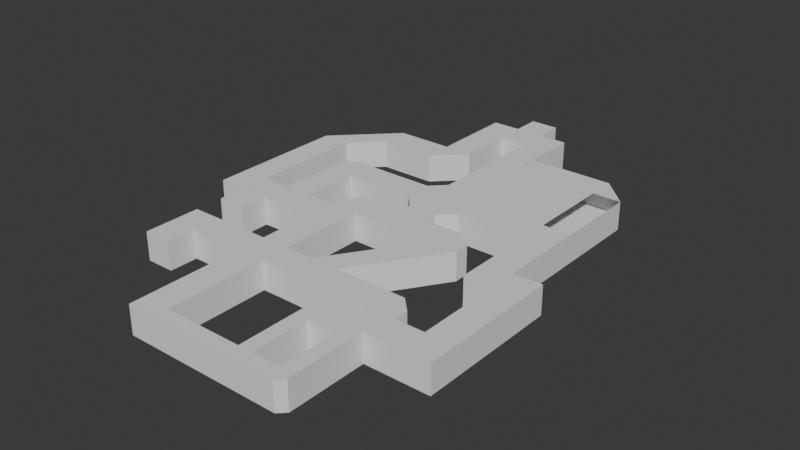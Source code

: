 # Source: LevelModel.blend  (saved by Blender 4.5.90; exported with 4.5.12 LTS)
import bpy
from mathutils import Matrix  # noqa: F401  (used for matrix-valued properties, if any)

bpy.ops.wm.read_factory_settings(use_empty=True)
scene = bpy.context.scene
scene.name = 'Scene'

# ---- collections
col_collection = bpy.data.collections.new('Collection'); scene.collection.children.link(col_collection)

# ---- world
world_world = bpy.data.worlds.new('World'); scene.world = world_world
world_world.use_nodes = True; world_world.node_tree.nodes.clear()
_N = world_world.node_tree.nodes; _L = world_world.node_tree.links
n0 = _N.new('ShaderNodeOutputWorld'); n0.name = 'World Output'; n0.location = (200, 100)
n1 = _N.new('ShaderNodeBackground'); n1.name = 'Background'; n1.location = (-200, 100)
n1.inputs[0].default_value = (0.05088, 0.05088, 0.05088, 1.0)
_L.new(n1.outputs[0], n0.inputs[0])
n0.is_active_output = True
world_world.color = (0.05088, 0.05088, 0.05088)
world_world.sun_shadow_jitter_overblur = 0.0

# ---- meshes
me_cube_001 = bpy.data.meshes.new('Cube.001')
me_cube_001.from_pydata([(-38.85, -20.25, -5.0), (-38.85, -20.25, 5.0), (-38.85, -10.25, -5.0), (-38.85, -10.25, 5.0), (-48.85, 24.75, -5.0), (-48.85, 24.75, 5.0), (-28.85, -10.25, -5.0), (-28.85, -10.25, 5.0), (-38.85, -15.25, -5.0), (-38.85, -15.25, 5.0), (-28.85, -15.25, -5.0), (-28.85, -15.25, 5.0), (-18.85, -10.25, -5.0), (-18.85, -15.25, -5.0), (-18.85, -15.25, 5.0), (-18.85, -10.25, 5.0), (-8.853, -30.25, 5.0), (-8.853, -30.25, -5.0), (-18.85, -30.25, -5.0), (-18.85, -30.25, 5.0), (-8.853, -0.2509, 5.0), (-8.853, -0.2509, -5.0), (-18.85, -0.2509, -5.0), (-18.85, -0.2509, 5.0), (-8.853, 4.749, 5.0), (-8.853, 4.749, -5.0), (-18.85, 4.749, -5.0), (-18.85, 4.749, 5.0), (-8.853, 9.749, 5.0), (-8.853, 9.749, -5.0), (26.15, 4.749, -5.0), (26.15, 9.749, -5.0), (1.147, 4.749, 5.0), (1.147, 4.749, -5.0), (1.147, 9.749, 5.0), (1.147, 9.749, -5.0), (11.15, 4.749, 5.0), (11.15, 4.749, -5.0), (11.15, 9.749, 5.0), (11.15, 9.749, -5.0), (21.15, 4.749, 5.0), (21.15, 4.749, -5.0), (21.15, 9.749, 5.0), (21.15, 9.749, -5.0), (1.147, 14.75, 5.0), (1.147, 14.75, -5.0), (11.15, 14.75, 5.0), (11.15, 14.75, -5.0), (-28.85, -0.2509, 5.0), (-28.85, -0.2509, -5.0), (51.15, 19.75, 5.0), (-28.85, 4.749, -5.0), (-38.85, -0.2509, 5.0), (-38.85, -0.2509, -5.0), (51.15, 14.75, 5.0), (-48.85, -0.2509, 5.0), (-48.85, -0.2509, -5.0), (-48.85, 4.749, 5.0), (-48.85, 4.749, -5.0), (-58.85, -0.2509, 5.0), (-58.85, -0.2509, -5.0), (-58.85, 4.749, 5.0), (-58.85, 4.749, -5.0), (-38.85, -5.251, 5.0), (-38.85, -5.251, -5.0), (-48.85, -5.251, 5.0), (-48.85, -5.251, -5.0), (-48.85, -10.25, 5.0), (-48.85, -10.25, -5.0), (-48.85, -15.25, -5.0), (41.15, 14.75, -5.0), (-48.85, -20.25, -5.0), (-48.85, -20.25, 5.0), (-48.85, -15.25, 5.0), (-58.85, 24.75, 5.0), (-58.85, 24.75, -5.0), (-28.85, 34.75, -5.0), (-28.85, 34.75, 5.0), (-38.85, 34.75, -5.0), (-38.85, 34.75, 5.0), (-48.85, 29.75, 5.0), (-48.85, 29.75, -5.0), (-38.85, 29.75, -5.0), (-38.85, 29.75, 5.0), (1.147, 19.75, -5.0), (-28.85, 14.75, 5.0), (-28.85, 14.75, -5.0), (-28.85, 19.75, 5.0), (-28.85, 19.75, -5.0), (-38.85, 14.75, 5.0), (-38.85, 14.75, -5.0), (-38.85, 19.75, 5.0), (-38.85, 19.75, -5.0), (-28.85, 4.749, 5.0), (41.15, 14.75, 5.0), (-38.85, 4.749, 5.0), (-38.85, 4.749, -5.0), (51.15, 19.75, -5.0), (51.15, 14.75, -5.0), (41.15, 4.749, 5.0), (51.15, 4.749, 5.0), (51.15, 4.749, -5.0), (41.15, 4.749, -5.0), (51.15, -0.2509, 5.0), (51.15, -0.2509, -5.0), (41.15, -0.2509, -5.0), (41.15, -0.2509, 5.0), (61.15, 4.749, 5.0), (61.15, 4.749, -5.0), (61.15, -0.2509, 5.0), (61.15, -0.2509, -5.0), (51.15, -15.25, 5.0), (51.15, -15.25, -5.0), (61.15, -15.25, 5.0), (61.15, -15.25, -5.0), (51.15, -20.25, 5.0), (51.15, -20.25, -5.0), (61.15, -20.25, 5.0), (61.15, -20.25, -5.0), (41.15, -15.25, 5.0), (41.15, -15.25, -5.0), (38.65, -20.25, 5.0), (38.65, -20.25, -5.0), (31.15, -15.25, 5.0), (31.15, -15.25, -5.0), (33.65, -20.25, 5.0), (33.65, -20.25, -5.0), (38.65, -22.75, 5.0), (38.65, -22.75, -5.0), (33.65, -22.75, 5.0), (33.65, -22.75, -5.0), (38.65, -34.0, -5.0), (38.65, -34.0, 5.0), (31.15, -10.25, 5.0), (31.15, -10.25, -5.0), (11.15, -15.25, 5.0), (11.15, -15.25, -5.0), (11.15, -10.25, 5.0), (1.147, -15.25, 5.0), (1.147, -15.25, -5.0), (-8.853, -15.25, 5.0), (-8.853, -15.25, -5.0), (-8.853, -10.25, 5.0), (-8.853, -10.25, -5.0), (31.15, 4.749, 5.0), (31.15, 4.749, -5.0), (36.15, -15.25, 5.0), (36.15, -15.25, -5.0), (1.147, -10.25, 5.0), (1.147, -10.25, -5.0), (11.15, -10.25, -5.0), (-18.85, 34.75, 5.0), (-28.85, 29.75, 5.0), (-28.85, 29.75, -5.0), (-18.85, 34.75, -5.0), (-8.853, 34.75, 5.0), (-18.85, 29.75, 5.0), (-18.85, 29.75, -5.0), (-8.853, 34.75, -5.0), (-18.85, 44.75, 5.0), (-18.85, 44.75, -5.0), (-8.853, 44.75, 5.0), (-8.853, 44.75, -5.0), (-18.85, 49.75, 5.0), (-18.85, 49.75, -5.0), (-8.853, 49.75, -5.0), (1.147, 44.75, 5.0), (1.147, 44.75, -5.0), (1.147, 49.75, 5.0), (1.147, 49.75, -5.0), (11.15, 44.75, 5.0), (11.15, 44.75, -5.0), (11.15, 49.75, 5.0), (11.15, 49.75, -5.0), (1.147, 39.75, 5.0), (1.147, 39.75, -5.0), (11.15, 39.75, 5.0), (1.147, 34.75, -5.0), (11.15, 34.75, -5.0), (1.147, 19.75, 5.0), (11.15, 19.75, 5.0), (11.15, 19.75, -5.0), (51.15, 34.75, 5.0), (51.15, 34.75, -5.0), (41.15, 39.75, 5.0), (41.15, 39.75, -5.0), (41.15, 34.75, 5.0), (41.15, 34.75, -5.0), (38.65, -27.75, 5.0), (38.65, -27.75, -5.0), (33.65, -27.75, 5.0), (33.65, -27.75, -5.0), (38.65, -32.75, 5.0), (38.65, -32.75, -5.0), (33.65, -32.75, 5.0), (33.65, -32.75, -5.0), (-8.853, 49.75, 5.0), (33.65, -35.25, 5.0), (33.65, -35.25, -5.0), (23.65, -35.25, 5.0), (23.65, -35.25, -5.0), (23.65, -32.75, -5.0), (18.65, -32.75, 5.0), (18.65, -35.25, 5.0), (18.65, -35.25, -5.0), (23.65, -32.75, 5.0), (18.65, -32.75, -5.0), (23.65, -27.75, 5.0), (23.65, -27.75, -5.0), (18.65, -27.75, 5.0), (18.65, -27.75, -5.0), (23.65, -22.75, 5.0), (23.65, -22.75, -5.0), (18.65, -22.75, 5.0), (18.65, -22.75, -5.0), (23.65, -20.25, 5.0), (23.65, -20.25, -5.0), (18.65, -20.25, 5.0), (18.65, -20.25, -5.0), (8.647, -32.75, 5.0), (8.647, -32.75, -5.0), (8.647, -35.25, 5.0), (8.647, -35.25, -5.0), (3.647, -32.75, -5.0), (-33.85, 14.75, -5.0), (-8.853, 14.75, -5.0), (-18.85, 14.75, -5.0), (-18.85, 19.75, -5.0), (-8.853, 19.75, -5.0), (-8.853, 14.75, 5.0), (-18.85, 14.75, 5.0), (-18.85, 19.75, 5.0), (-8.853, 19.75, 5.0), (-3.853, 19.75, -5.0), (-3.853, 19.75, 5.0), (-3.853, 14.75, -5.0), (-3.853, 14.75, 5.0), (1.147, 29.75, 5.0), (1.147, 24.75, 5.0), (1.147, 29.75, -5.0), (1.147, 24.75, -5.0), (11.15, 29.75, -5.0), (1.147, 22.25, 5.0), (1.147, 22.25, -5.0), (31.15, 14.75, -5.0), (21.15, 14.75, -5.0), (21.15, 19.75, 5.0), (21.15, 14.75, 5.0), (31.15, 14.75, 5.0), (16.15, 14.75, -5.0), (16.15, 14.75, 5.0), (11.15, 12.25, 5.0), (1.147, 12.25, 5.0), (1.147, 12.25, -5.0), (11.15, 12.25, -5.0), (-33.85, 19.75, -5.0), (-33.85, 14.75, 5.0), (-18.85, -35.25, -5.0), (-18.85, -35.25, 5.0), (3.647, -32.75, 5.0), (-33.85, 19.75, 5.0), (3.647, -35.25, 5.0), (3.647, -35.25, -5.0), (-6.353, -32.75, 5.0), (-6.353, -32.75, -5.0), (-6.353, -35.25, 5.0), (-6.353, -35.25, -5.0), (-8.853, -32.75, 5.0), (-8.853, -32.75, -5.0), (-8.853, -35.25, 5.0), (-8.853, -35.25, -5.0), (51.15, 17.25, -5.0), (51.15, 17.25, 5.0), (41.15, 17.25, 5.0), (1.147, 17.25, -5.0), (-28.85, 17.25, -5.0), (-28.85, 17.25, 5.0), (-38.85, 17.25, -5.0), (-38.85, 17.25, 5.0), (41.15, 17.25, -5.0), (-8.853, 17.25, 5.0), (-18.85, 17.25, 5.0), (-8.853, 17.25, -5.0), (-18.85, 17.25, -5.0), (-3.853, 17.25, -5.0), (-3.853, 17.25, 5.0), (21.15, 17.25, 5.0), (31.15, 17.25, 5.0), (21.15, 17.25, -5.0), (31.15, 17.25, -5.0), (16.15, 17.25, -5.0), (16.15, 17.25, 5.0), (11.15, 17.25, -5.0), (1.147, 17.25, 5.0), (11.15, 17.25, 5.0), (-33.85, 17.25, 5.0), (-33.85, 17.25, -5.0), (-13.85, -30.25, -5.0), (-13.85, -30.25, 5.0), (-13.85, -0.2509, -5.0), (-13.85, -0.2509, 5.0), (-13.85, 4.749, -5.0), (-13.85, 4.749, 5.0), (-13.85, 9.749, -5.0), (-13.85, 9.749, 5.0), (-13.85, -10.25, -5.0), (-13.85, -10.25, 5.0), (-13.85, -15.25, -5.0), (-13.85, -15.25, 5.0), (-13.85, -35.25, -5.0), (-13.85, -35.25, 5.0), (-8.853, 7.249, 5.0), (-18.85, 7.249, 5.0), (-8.853, 7.249, -5.0), (-18.85, 7.249, -5.0), (1.147, 7.249, 5.0), (1.147, 7.249, -5.0), (11.15, 7.249, 5.0), (11.15, 7.249, -5.0), (21.15, 7.249, 5.0), (21.15, 7.249, -5.0), (31.15, 7.249, 5.0), (31.15, 7.249, -5.0), (-13.85, 7.249, -5.0), (-13.85, 7.249, 5.0), (26.15, 9.749, 5.0), (26.15, 4.749, 5.0), (26.15, 7.249, 5.0), (26.15, 7.249, -5.0), (36.15, -20.25, 5.0), (36.15, -20.25, -5.0), (36.15, -22.75, 5.0), (36.15, -22.75, -5.0), (36.15, -10.25, -5.0), (36.15, -10.25, 5.0), (36.15, -27.75, 5.0), (36.15, -27.75, -5.0), (36.15, -32.75, 5.0), (36.15, -32.75, -5.0), (36.15, -35.25, 5.0), (36.15, -35.25, -5.0), (41.15, -12.75, -5.0), (41.15, -12.75, 5.0), (31.15, -12.75, -5.0), (31.15, -12.75, 5.0), (11.15, -12.75, 5.0), (11.15, -12.75, -5.0), (1.147, -12.75, -5.0), (1.147, -12.75, 5.0), (36.15, -12.75, 5.0), (36.15, -12.75, -5.0), (33.65, -34.0, -5.0), (33.65, -34.0, 5.0), (18.65, -34.0, 5.0), (8.647, -34.0, -5.0), (8.647, -34.0, 5.0), (23.65, -34.0, -5.0), (23.65, -34.0, 5.0), (18.65, -34.0, -5.0), (3.647, -34.0, 5.0), (-6.353, -34.0, -5.0), (-6.353, -34.0, 5.0), (-8.853, -34.0, -5.0), (-8.853, -34.0, 5.0), (3.647, -34.0, -5.0), (36.15, -34.0, 5.0), (36.15, -34.0, -5.0), (-8.853, 54.75, 5.0), (1.147, 54.75, 5.0), (1.147, 54.75, -5.0), (-8.853, 54.75, -5.0), (-38.85, -0.5009, -5.0), (-48.85, -0.5009, -5.0), (-48.85, -0.5009, 5.0), (-38.85, -0.5009, 5.0), (-41.58, -0.2509, 5.0), (-41.58, -0.2509, -5.0), (-41.58, -0.5009, 5.0), (-41.58, -0.5009, -5.0), (-45.46, -0.2509, 5.0), (-45.46, -0.2509, -5.0), (-45.46, -0.5009, -5.0), (-45.46, -0.5009, 5.0), (-45.46, -0.2509, 1.667), (-41.58, -0.2509, 1.667), (-45.46, -0.5009, 1.667), (-41.58, -0.5009, 1.667), (41.15, 19.75, 5.0), (11.15, 22.25, 5.0), (21.15, 19.75, -5.0), (31.15, 19.75, 5.0), (31.15, 19.75, -5.0), (11.15, 29.75, 5.0), (11.15, 24.75, -5.0), (11.15, 22.25, -5.0), (41.15, 19.75, -5.0), (11.15, 24.75, 5.0), (16.15, 19.75, -5.0), (16.15, 19.75, 5.0), (11.15, 34.75, 5.0), (41.15, 20.0, 5.0), (31.15, 20.0, 5.0), (16.15, 20.0, 5.0), (16.15, 20.0, -5.0), (31.15, 20.0, -5.0), (21.15, 20.0, -5.0), (21.15, 20.0, 5.0), (11.65, 29.75, -5.0), (11.65, 24.75, -5.0), (11.65, 22.25, -5.0), (11.65, 22.25, 5.0), (11.65, 24.75, 5.0), (11.65, 29.75, 5.0), (11.65, 34.75, 5.0), (11.65, 39.75, -5.0), (11.65, 34.75, -5.0), (51.15, 20.0, 5.0), (51.15, 20.0, -5.0), (41.15, 20.0, -5.0), (11.65, 39.75, 5.0), (11.15, 39.75, -5.0), (11.15, 38.08, -5.0), (11.65, 38.08, -5.0), (11.65, 38.08, 5.0), (11.15, 36.42, 5.0), (11.15, 36.42, -5.0), (11.65, 36.42, 5.0), (11.65, 36.42, -5.0), (47.81, 19.75, 5.0), (47.81, 19.75, -5.0), (47.81, 20.0, -5.0), (47.81, 20.0, 5.0), (44.48, 19.75, 5.0), (44.48, 19.75, -5.0), (44.48, 20.0, 5.0), (44.48, 20.0, -5.0), (1.147, 34.75, 5.0), (11.15, 38.08, 5.0), (11.15, 38.08, 1.667), (11.15, 36.42, 1.667), (11.65, 36.42, 1.667), (11.65, 38.08, 1.667), (47.81, 20.0, 1.667), (44.48, 20.0, 1.667), (47.81, 19.75, 1.667), (44.48, 19.75, 1.667), (21.15, -10.25, 5.0), (21.15, -15.25, 5.0), (21.15, -15.25, -5.0), (21.15, -10.25, -5.0), (21.15, -12.75, -5.0), (21.15, -12.75, 5.0)], [(267, 268)], [(3, 2, 68, 67), (2, 3, 7, 6), (58, 62, 75, 4), (9, 8, 10, 11), (8, 9, 1, 0), (7, 3, 9, 11), (2, 6, 10, 8), (307, 305, 143, 141), (0, 1, 72, 71), (307, 141, 17, 297), (306, 142, 20, 300), (306, 308, 140, 142), (7, 11, 14, 15), (6, 7, 15, 12), (11, 10, 13, 14), (10, 6, 12, 13), (298, 19, 258, 310), (141, 140, 16, 17), (14, 13, 18, 19), (308, 14, 19, 298), (22, 23, 48, 49), (305, 12, 22, 299), (12, 15, 23, 22), (142, 143, 21, 20), (324, 311, 28, 304), (299, 22, 26, 301), (300, 20, 24, 302), (20, 21, 25, 24), (303, 304, 28, 29), (29, 28, 34, 35), (303, 323, 314), (304, 312, 324), (316, 35, 39, 318), (24, 25, 33, 32), (313, 29, 35, 316), (311, 24, 32, 315), (317, 36, 40, 319), (252, 251, 46, 44), (315, 32, 36, 317), (32, 33, 37, 36), (325, 321, 322, 31), (36, 37, 41, 40), (318, 39, 43, 320), (39, 38, 42, 43), (292, 274, 84, 181), (253, 252, 44, 45), (254, 253, 45, 47), (251, 254, 47, 46), (48, 93, 95, 52), (23, 27, 93, 48), (26, 22, 49, 51), (27, 26, 51, 93), (56, 58, 96, 53), (49, 48, 52, 53), (51, 49, 53, 96), (57, 58, 4, 5), (95, 96, 58, 57), (52, 95, 57, 55), (56, 372, 381, 380), (60, 59, 61, 62), (55, 57, 61, 59), (56, 55, 59, 60), (58, 56, 60, 62), (64, 63, 65, 66), (373, 372, 66, 65), (382, 379, 383, 385), (371, 374, 63, 64), (69, 73, 67, 68), (2, 8, 69, 68), (9, 3, 67, 73), (71, 72, 73, 69), (289, 391, 395, 279), (1, 9, 73, 72), (8, 0, 71, 69), (61, 57, 5, 74), (62, 61, 74, 75), (81, 80, 79, 78), (82, 81, 78, 76), (80, 83, 77, 79), (76, 78, 79, 77), (75, 74, 80, 81), (74, 5, 83, 80), (5, 4, 82, 83), (82, 76, 154, 153), (4, 75, 81, 82), (283, 226, 86, 275), (293, 294, 180, 179), (287, 248, 94, 273), (226, 230, 85, 86), (231, 227, 88, 87), (281, 231, 87, 276), (296, 224, 90, 277), (89, 90, 96, 95), (279, 395, 97, 271), (90, 224, 86, 51, 96), (85, 256, 89, 95, 93), (86, 85, 93, 51), (248, 244, 70, 94), (272, 271, 97, 50), (273, 94, 54, 272), (54, 94, 99, 100), (99, 102, 105, 106), (98, 54, 100, 101), (70, 98, 101, 102), (94, 70, 102, 99), (106, 105, 104, 103), (100, 103, 109, 107), (100, 99, 106, 103), (102, 101, 104, 105), (108, 107, 109, 110), (101, 100, 107, 108), (104, 110, 114, 112), (104, 101, 108, 110), (112, 114, 118, 116), (103, 104, 112, 111), (110, 109, 113, 114), (109, 103, 111, 113), (115, 116, 118, 117), (114, 113, 117, 118), (113, 111, 115, 117), (116, 115, 121, 122), (333, 341, 350), (115, 111, 119, 121), (112, 116, 122, 120), (111, 112, 120, 119), (123, 124, 126, 125), (329, 146, 123, 125), (125, 126, 130, 129), (147, 330, 126, 124), (331, 129, 190, 335), (329, 125, 129, 331), (122, 121, 127, 128), (330, 122, 128, 332), (334, 333, 134, 133), (350, 343, 134, 333), (451, 446, 137, 345), (334, 349, 342), (345, 137, 148, 348), (446, 449, 150, 137), (448, 447, 135, 136), (450, 448, 136, 346), (149, 347, 139, 141, 143), (346, 136, 139, 347), (136, 135, 138, 139), (139, 138, 140, 141), (138, 348, 148, 142, 140), (148, 149, 143, 142), (322, 328, 31), (339, 132, 365), (327, 326, 144, 321), (145, 144, 137, 150), (40, 41, 149, 148), (144, 326, 40, 148, 137), (41, 30, 145, 150, 149), (152, 153, 157, 156), (76, 77, 151, 154), (83, 82, 153, 152), (77, 83, 152, 151), (156, 157, 158, 155), (153, 154, 158, 157), (158, 154, 160, 162), (151, 152, 156, 155), (160, 159, 163, 164), (155, 158, 162, 161), (151, 155, 161, 159), (154, 151, 159, 160), (164, 163, 196, 165), (159, 161, 196, 163), (162, 160, 164, 165), (168, 166, 170, 172), (196, 161, 166, 168), (161, 162, 167, 166), (162, 165, 169, 167), (170, 171, 173, 172), (166, 167, 175, 174), (167, 169, 173, 171), (169, 168, 172, 173), (437, 423, 441, 438), (167, 171, 420, 175), (170, 166, 174, 176), (171, 170, 176, 420), (388, 242, 179, 180), (174, 175, 177, 436), (175, 420, 178, 177), (415, 414, 185, 187), (242, 243, 84, 179), (243, 394, 181, 84), (394, 388, 180, 181), (395, 387, 390, 391), (187, 418, 417, 183), (419, 414, 422, 423), (397, 394, 181), (398, 180, 388), (50, 97, 429, 428), (178, 420, 414, 415), (414, 419, 184, 185), (182, 183, 185, 184), (182, 184, 186), (187, 185, 183), (335, 190, 194, 337), (128, 127, 188, 189), (332, 128, 189, 336), (129, 130, 191, 190), (340, 366, 131), (189, 188, 192, 193), (336, 189, 193, 338), (190, 191, 195, 194), (340, 339, 197, 198), (132, 339, 340, 131), (352, 194, 205, 357), (365, 352, 197, 339), (198, 197, 199, 200), (351, 198, 200, 356), (194, 195, 201, 205), (357, 205, 202, 353), (358, 204, 222, 354), (200, 199, 203, 204), (356, 200, 204, 358), (202, 206, 220, 219), (353, 202, 219, 355), (204, 203, 221, 222), (205, 201, 208, 207), (207, 208, 212, 211), (202, 205, 207, 209), (206, 202, 209, 210), (201, 206, 210, 208), (212, 214, 218, 216), (208, 210, 214, 212), (210, 209, 213, 214), (209, 207, 211, 213), (215, 216, 218, 217), (214, 213, 217, 218), (213, 211, 215, 217), (215, 211, 129, 125), (216, 215, 125, 126), (212, 216, 126, 130), (211, 212, 130, 129), (355, 219, 259, 359), (222, 221, 261, 262), (354, 222, 262, 364), (219, 220, 223, 259), (285, 234, 232, 280), (280, 232, 231, 281), (234, 233, 228, 232), (232, 228, 227, 231), (235, 236, 229, 225), (225, 229, 230, 226), (284, 235, 225, 282), (282, 225, 226, 283), (274, 45, 235, 284), (45, 44, 236, 235), (179, 84, 233, 234), (293, 179, 234, 285), (177, 178, 241, 239), (239, 241, 393, 240), (436, 177, 239, 237), (237, 239, 240, 238), (399, 436, 237, 392), (392, 237, 238, 396), (240, 393, 394, 243), (238, 240, 243, 242), (396, 238, 242, 388), (250, 249, 245, 247), (247, 245, 244, 248), (291, 250, 247, 286), (286, 247, 248, 287), (290, 397, 389, 288), (288, 389, 391, 289), (292, 181, 397, 290), (294, 46, 250, 291), (46, 47, 249, 250), (181, 180, 398, 397), (38, 39, 254, 251), (39, 35, 253, 254), (35, 34, 252, 253), (34, 38, 251, 252), (236, 235, 253, 252), (252, 44, 236), (45, 253, 235), (234, 233, 243, 242), (243, 233, 84), (234, 242, 179), (250, 249, 254, 251), (250, 251, 46), (254, 249, 47), (310, 309, 270, 269), (17, 16, 269, 270), (19, 18, 257, 258), (297, 17, 270, 309), (364, 262, 266, 360), (276, 87, 260, 295), (87, 88, 255, 260), (275, 86, 224, 296), (123, 344, 451, 447), (259, 223, 264, 263), (359, 259, 263, 361), (262, 261, 265, 266), (361, 263, 267, 363), (266, 265, 269, 270), (360, 266, 270, 362), (88, 275, 296, 255), (85, 276, 295, 256), (180, 294, 291, 398), (47, 292, 290, 249), (245, 288, 289, 244), (249, 290, 288, 245), (246, 286, 287, 390), (398, 291, 286, 246), (44, 293, 285, 236), (84, 274, 284, 233), (228, 282, 283, 227), (233, 284, 282, 228), (229, 280, 281, 230), (236, 285, 280, 229), (50, 416, 417, 97), (54, 98, 271, 272), (70, 279, 271, 98), (90, 89, 278, 277), (230, 281, 276, 85), (256, 295, 278, 89), (390, 287, 273, 387), (44, 46, 294, 293), (227, 283, 275, 88), (244, 289, 279, 70), (47, 45, 274, 292), (255, 277, 278, 260), (295, 260, 278), (255, 296, 277), (18, 297, 309, 257), (258, 257, 309, 310), (313, 323, 303, 29), (41, 320, 328, 30), (23, 300, 302, 27), (21, 299, 301, 25), (314, 312, 304, 303), (143, 305, 299, 21), (140, 308, 298, 16), (16, 298, 310, 269), (15, 14, 308, 306), (15, 306, 300, 23), (13, 307, 297, 18), (13, 12, 305, 307), (27, 302, 324, 312), (25, 301, 323, 313), (321, 325, 327), (144, 145, 322, 321), (37, 318, 320, 41), (30, 328, 322, 145), (34, 315, 317, 38), (38, 317, 319, 42), (28, 311, 315, 34), (25, 313, 316, 33), (33, 316, 318, 37), (301, 26, 314, 323), (26, 27, 312, 314), (302, 24, 311, 324), (42, 319, 327, 325), (319, 40, 326, 327), (43, 42, 325, 31), (320, 43, 31, 328), (351, 366, 340, 198), (169, 165, 370, 369), (191, 336, 338, 195), (130, 332, 336, 191), (188, 335, 337, 192), (344, 349, 334, 133), (342, 341, 333, 334), (195, 338, 366, 351), (126, 330, 332, 130), (121, 329, 331, 127), (127, 331, 335, 188), (120, 122, 330, 147), (121, 119, 146, 329), (120, 147, 350, 341), (123, 146, 349, 344), (150, 346, 347, 149), (449, 450, 346, 150), (135, 345, 348, 138), (146, 119, 342, 349), (447, 451, 345, 135), (147, 124, 343, 350), (119, 120, 341, 342), (264, 360, 362, 268), (265, 361, 363, 269), (261, 359, 361, 265), (223, 364, 360, 264), (220, 354, 364, 223), (221, 355, 359, 261), (203, 353, 355, 221), (201, 356, 358, 206), (206, 358, 354, 220), (199, 357, 353, 203), (195, 351, 356, 201), (337, 194, 352, 365), (197, 352, 357, 199), (338, 193, 131, 366), (193, 192, 132, 131), (192, 337, 365, 132), (370, 367, 368, 369), (165, 196, 367, 370), (168, 169, 369, 368), (196, 168, 368, 367), (52, 374, 377, 375), (373, 65, 63, 374, 377, 382), (371, 53, 376, 378), (371, 64, 66, 372, 381, 378), (376, 375, 377, 378), (374, 371, 378, 377), (378, 376, 380, 381), (53, 52, 375, 376), (379, 380, 381, 382), (372, 373, 382, 381), (55, 56, 380, 379), (373, 55, 379, 382), (377, 382, 385, 386), (375, 377, 386, 384), (384, 386, 385, 383), (397, 398, 402, 403), (241, 178, 415, 407), (394, 393, 408, 409), (388, 394, 409, 410), (389, 397, 403, 405), (246, 390, 401, 406), (388, 394, 397, 398), (404, 401, 400, 418), (403, 402, 406, 405), (405, 406, 401, 404), (431, 434, 443, 442), (391, 389, 405, 404), (387, 395, 433, 432), (395, 391, 404, 418), (398, 246, 406, 402), (415, 413, 412, 407), (407, 412, 411, 408), (408, 411, 410, 409), (392, 396, 411, 412), (413, 415, 427, 426), (393, 241, 407, 408), (186, 413, 426, 423, 419, 184), (396, 388, 410, 411), (403, 402, 410, 409), (410, 388, 398, 402), (97, 395, 418, 417), (392, 412, 413, 399), (176, 174, 436, 399, 424, 437), (182, 416, 417, 183), (186, 400, 401, 406, 402, 410, 411, 412, 413), (387, 400, 401, 390), (272, 50, 428, 432, 387, 273), (421, 437, 423, 422), (414, 420, 421, 422), (176, 419, 423, 437), (420, 176, 437, 421), (425, 424, 426, 427), (399, 413, 426, 424), (415, 178, 425, 427), (178, 399, 424, 425), (428, 429, 430, 431), (417, 416, 431, 430), (97, 417, 430, 429), (400, 387, 432, 434), (432, 433, 435, 434), (418, 400, 434, 435), (395, 418, 435, 433), (50, 416, 431, 428), (396, 393, 394, 388), (393, 396, 392, 241), (399, 178, 241, 392), (187, 418, 404, 405, 403, 409, 408, 407, 415), (439, 438, 441, 440), (424, 437, 438, 439), (426, 424, 439, 440), (423, 426, 440, 441), (442, 443, 445, 444), (432, 428, 444, 445), (434, 432, 445, 443), (428, 431, 442, 444), (379, 375, 384, 383), (55, 373, 372, 56), (374, 52, 53, 371), (246, 389, 391, 390), (246, 398, 397, 389), (134, 343, 450, 449), (343, 124, 448, 450), (124, 123, 447, 448), (133, 134, 449, 446), (344, 133, 446, 451)])
_uv = me_cube_001.uv_layers.new(name='UVMap')
_uv.uv.foreach_set('vector', [0.625, 0.25, 0.375, 0.25, 0.375, 0.25, 0.625, 0.25, 0.375, 0.25, 0.625, 0.25, 0.625, 0.5, 0.375, 0.5, 0.375, 0.5, 0.375, 0.5, 0.375, 0.5, 0.375, 0.5, 0.0, 0.0, 0.0, 0.0, 0.0, 0.0, 0.0, 0.0, 0.0, 0.0, 0.0, 0.0, 0.0, 0.0, 0.0, 0.0, 0.625, 0.5, 0.875, 0.5, 0.875, 0.625, 0.625, 0.625, 0.125, 0.5, 0.375, 0.5, 0.375, 0.625, 0.125, 0.625, 0.375, 0.625, 0.375, 0.5, 0.375, 0.5, 0.375, 0.625, 0.375, 1.0, 0.625, 1.0, 0.625, 1.0, 0.375, 1.0, 0.375, 0.625, 0.375, 0.625, 0.375, 0.625, 0.375, 0.625, 0.625, 0.5, 0.625, 0.5, 0.625, 0.5, 0.625, 0.5, 0.625, 0.5, 0.625, 0.625, 0.625, 0.625, 0.625, 0.5, 0.625, 0.5, 0.625, 0.625, 0.625, 0.625, 0.625, 0.5, 0.375, 0.5, 0.625, 0.5, 0.625, 0.5, 0.375, 0.5, 0.625, 0.625, 0.375, 0.625, 0.375, 0.625, 0.625, 0.625, 0.375, 0.625, 0.375, 0.5, 0.375, 0.5, 0.375, 0.625, 0.625, 0.625, 0.625, 0.625, 0.625, 0.625, 0.625, 0.625, 0.375, 0.625, 0.625, 0.625, 0.625, 0.625, 0.375, 0.625, 0.625, 0.625, 0.375, 0.625, 0.375, 0.625, 0.625, 0.625, 0.625, 0.625, 0.625, 0.625, 0.625, 0.625, 0.625, 0.625, 0.375, 0.5, 0.625, 0.5, 0.625, 0.5, 0.375, 0.5, 0.375, 0.5, 0.375, 0.5, 0.375, 0.5, 0.375, 0.5, 0.375, 0.5, 0.625, 0.5, 0.625, 0.5, 0.375, 0.5, 0.625, 0.5, 0.375, 0.5, 0.375, 0.5, 0.625, 0.5, 0.625, 0.5, 0.625, 0.5, 0.625, 0.5, 0.625, 0.5, 0.375, 0.5, 0.375, 0.5, 0.375, 0.5, 0.375, 0.5, 0.625, 0.5, 0.625, 0.5, 0.625, 0.5, 0.625, 0.5, 0.625, 0.5, 0.375, 0.5, 0.375, 0.5, 0.625, 0.5, 0.375, 0.5, 0.625, 0.5, 0.625, 0.5, 0.375, 0.5, 0.375, 0.5, 0.625, 0.5, 0.625, 0.5, 0.375, 0.5, 0.375, 0.5, 0.375, 0.5, 0.375, 0.5, 0.625, 0.5, 0.625, 0.5, 0.625, 0.5, 0.375, 0.5, 0.375, 0.5, 0.375, 0.5, 0.375, 0.5, 0.625, 0.5, 0.375, 0.5, 0.375, 0.5, 0.625, 0.5, 0.375, 0.5, 0.375, 0.5, 0.375, 0.5, 0.375, 0.5, 0.625, 0.5, 0.625, 0.5, 0.625, 0.5, 0.625, 0.5, 0.625, 0.5, 0.625, 0.5, 0.625, 0.5, 0.625, 0.5, 0.625, 0.5, 0.625, 0.5, 0.625, 0.5, 0.625, 0.5, 0.625, 0.5, 0.625, 0.5, 0.625, 0.5, 0.625, 0.5, 0.625, 0.5, 0.375, 0.5, 0.375, 0.5, 0.625, 0.5, 0.625, 0.5, 0.625, 0.5, 0.375, 0.5, 0.375, 0.5, 0.625, 0.5, 0.375, 0.5, 0.375, 0.5, 0.625, 0.5, 0.375, 0.5, 0.375, 0.5, 0.375, 0.5, 0.375, 0.5, 0.375, 0.5, 0.625, 0.5, 0.625, 0.5, 0.375, 0.5, 0.375, 0.5, 0.375, 0.5, 0.375, 0.5, 0.375, 0.5, 0.375, 0.5, 0.625, 0.5, 0.625, 0.5, 0.375, 0.5, 0.375, 0.5, 0.375, 0.5, 0.375, 0.5, 0.375, 0.5, 0.625, 0.5, 0.375, 0.5, 0.375, 0.5, 0.625, 0.5, 0.625, 0.5, 0.625, 0.5, 0.625, 0.5, 0.625, 0.5, 0.625, 0.5, 0.625, 0.5, 0.625, 0.5, 0.625, 0.5, 0.375, 0.5, 0.375, 0.5, 0.375, 0.5, 0.375, 0.5, 0.625, 0.5, 0.375, 0.5, 0.375, 0.5, 0.625, 0.5, 0.375, 0.5, 0.375, 0.5, 0.375, 0.5, 0.375, 0.5, 0.375, 0.5, 0.625, 0.5, 0.625, 0.5, 0.375, 0.5, 0.375, 0.5, 0.375, 0.5, 0.375, 0.5, 0.375, 0.5, 0.625, 0.5, 0.375, 0.5, 0.375, 0.5, 0.625, 0.5, 0.625, 0.5, 0.375, 0.5, 0.375, 0.5, 0.625, 0.5, 0.625, 0.5, 0.625, 0.5, 0.625, 0.5, 0.625, 0.5, 0.375, 0.5, 0.375, 0.5, 0.375, 0.5, 0.375, 0.5, 0.375, 0.5, 0.625, 0.5, 0.625, 0.5, 0.375, 0.5, 0.625, 0.5, 0.625, 0.5, 0.625, 0.5, 0.625, 0.5, 0.375, 0.5, 0.625, 0.5, 0.625, 0.5, 0.375, 0.5, 0.375, 0.5, 0.375, 0.5, 0.375, 0.5, 0.375, 0.5, 0.375, 0.5, 0.625, 0.5, 0.625, 0.5, 0.375, 0.5, 0.625, 0.5, 0.375, 0.5, 0.375, 0.5, 0.625, 0.5, 0.625, 0.5, 0.625, 0.5, 0.625, 0.5, 0.625, 0.5, 0.375, 0.5, 0.625, 0.5, 0.625, 0.5, 0.375, 0.5, 0.375, 0.125, 0.625, 0.125, 0.625, 0.25, 0.375, 0.25, 0.125, 0.5, 0.125, 0.625, 0.125, 0.625, 0.125, 0.5, 0.875, 0.625, 0.875, 0.5, 0.875, 0.5, 0.875, 0.625, 0.375, 0.0, 0.625, 0.0, 0.625, 0.125, 0.375, 0.125, 0.375, 0.5, 0.375, 0.5, 0.375, 0.5, 0.375, 0.5, 0.875, 0.75, 0.875, 0.625, 0.875, 0.625, 0.875, 0.75, 0.125, 0.625, 0.125, 0.75, 0.125, 0.75, 0.125, 0.625, 0.625, 0.5, 0.625, 0.5, 0.625, 0.5, 0.625, 0.5, 0.375, 0.5, 0.625, 0.5, 0.625, 0.5, 0.375, 0.5, 0.375, 0.5, 0.625, 0.5, 0.625, 0.5, 0.375, 0.5, 0.375, 0.5, 0.375, 0.5, 0.375, 0.5, 0.375, 0.5, 0.625, 0.5, 0.625, 0.5, 0.625, 0.5, 0.625, 0.5, 0.375, 0.5, 0.375, 0.5, 0.625, 0.5, 0.625, 0.5, 0.375, 0.5, 0.625, 0.5, 0.625, 0.5, 0.375, 0.5, 0.625, 0.5, 0.625, 0.5, 0.625, 0.5, 0.625, 0.5, 0.625, 0.5, 0.375, 0.5, 0.375, 0.5, 0.625, 0.5, 0.375, 0.5, 0.375, 0.5, 0.375, 0.5, 0.375, 0.5, 0.375, 0.5, 0.375, 0.5, 0.375, 0.5, 0.375, 0.5, 0.375, 0.5, 0.375, 0.5, 0.375, 0.5, 0.375, 0.5, 0.625, 0.5, 0.625, 0.5, 0.625, 0.5, 0.625, 0.5, 0.625, 0.5, 0.625, 0.5, 0.625, 0.5, 0.625, 0.5, 0.375, 0.5, 0.625, 0.5, 0.625, 0.5, 0.375, 0.5, 0.625, 0.5, 0.375, 0.5, 0.375, 0.5, 0.625, 0.5, 0.625, 0.5, 0.625, 0.5, 0.625, 0.5, 0.625, 0.5, 0.375, 0.5, 0.375, 0.5, 0.375, 0.5, 0.375, 0.5, 0.625, 0.5, 0.375, 0.5, 0.375, 0.5, 0.625, 0.5, 0.375, 0.5, 0.375, 0.5, 0.375, 0.5, 0.375, 0.5, 0.375, 0.5, 0.375, 0.5, 0.375, 0.5, 0.375, 0.5, 0.375, 0.5, 0.625, 0.5, 0.625, 0.5, 0.625, 0.5, 0.625, 0.5, 0.625, 0.5, 0.375, 0.5, 0.625, 0.5, 0.625, 0.5, 0.375, 0.5, 0.625, 0.5, 0.375, 0.5, 0.375, 0.5, 0.625, 0.5, 0.625, 0.5, 0.375, 0.5, 0.375, 0.5, 0.625, 0.5, 0.625, 0.5, 0.625, 0.5, 0.625, 0.5, 0.625, 0.5, 0.625, 0.5, 0.625, 0.5, 0.625, 0.5, 0.625, 0.5, 0.625, 0.5, 0.375, 0.5, 0.375, 0.5, 0.625, 0.5, 0.375, 0.5, 0.625, 0.5, 0.625, 0.5, 0.375, 0.5, 0.375, 0.5, 0.375, 0.5, 0.375, 0.5, 0.375, 0.5, 0.625, 0.5, 0.375, 0.5, 0.375, 0.5, 0.625, 0.5, 0.625, 0.5, 0.375, 0.5, 0.375, 0.5, 0.625, 0.5, 0.625, 0.5, 0.625, 0.5, 0.625, 0.5, 0.625, 0.5, 0.625, 0.5, 0.625, 0.5, 0.625, 0.5, 0.625, 0.5, 0.375, 0.5, 0.375, 0.5, 0.375, 0.5, 0.375, 0.5, 0.375, 0.5, 0.625, 0.5, 0.625, 0.5, 0.375, 0.5, 0.375, 0.5, 0.625, 0.5, 0.625, 0.5, 0.375, 0.5, 0.375, 0.5, 0.375, 0.5, 0.375, 0.5, 0.375, 0.5, 0.375, 0.5, 0.375, 0.5, 0.375, 0.5, 0.375, 0.5, 0.375, 0.5, 0.375, 0.5, 0.375, 0.5, 0.375, 0.5, 0.625, 0.5, 0.375, 0.5, 0.375, 0.5, 0.625, 0.5, 0.375, 0.5, 0.625, 0.5, 0.625, 0.5, 0.375, 0.5, 0.625, 0.5, 0.625, 0.5, 0.625, 0.5, 0.625, 0.5, 0.625, 0.5, 0.375, 0.5, 0.375, 0.5, 0.625, 0.5, 0.375, 0.5, 0.625, 0.5, 0.625, 0.5, 0.375, 0.5, 0.625, 0.5, 0.625, 0.5, 0.625, 0.5, 0.625, 0.5, 0.375, 0.5, 0.625, 0.5, 0.625, 0.5, 0.375, 0.5, 0.375, 0.5, 0.375, 0.5, 0.375, 0.5, 0.625, 0.5, 0.625, 0.5, 0.625, 0.5, 0.625, 0.5, 0.375, 0.5, 0.375, 0.5, 0.375, 0.5, 0.375, 0.5, 0.625, 0.5, 0.375, 0.5, 0.375, 0.5, 0.625, 0.5, 0.625, 0.5, 0.375, 0.5, 0.375, 0.5, 0.625, 0.5, 0.625, 0.5, 0.625, 0.5, 0.625, 0.5, 0.625, 0.5, 0.625, 0.5, 0.375, 0.5, 0.375, 0.5, 0.625, 0.5, 0.375, 0.5, 0.375, 0.5, 0.375, 0.5, 0.375, 0.5, 0.625, 0.5, 0.625, 0.5, 0.625, 0.5, 0.625, 0.5, 0.625, 0.5, 0.625, 0.5, 0.625, 0.5, 0.625, 0.5, 0.375, 0.5, 0.625, 0.5, 0.625, 0.5, 0.375, 0.5, 0.375, 0.5, 0.375, 0.5, 0.375, 0.5, 0.375, 0.5, 0.625, 0.5, 0.375, 0.5, 0.375, 0.5, 0.625, 0.5, 0.375, 0.5, 0.375, 0.5, 0.375, 0.5, 0.375, 0.5, 0.625, 0.5, 0.625, 0.5, 0.625, 0.5, 0.625, 0.5, 0.625, 0.5, 0.625, 0.5, 0.625, 0.5, 0.625, 0.5, 0.625, 0.5, 0.625, 0.5, 0.625, 0.5, 0.625, 0.5, 0.375, 0.5, 0.375, 0.5, 0.625, 0.5, 0.375, 0.5, 0.625, 0.5, 0.625, 0.5, 0.375, 0.5, 0.375, 0.5, 0.375, 0.5, 0.375, 0.5, 0.375, 0.5, 0.375, 0.5, 0.375, 0.5, 0.375, 0.5, 0.375, 0.5, 0.375, 0.5, 0.375, 0.5, 0.375, 0.5, 0.375, 0.5, 0.375, 0.5, 0.375, 0.5, 0.625, 0.5, 0.625, 0.5, 0.375, 0.5, 0.375, 0.5, 0.625, 0.5, 0.625, 0.5, 0.375, 0.5, 0.625, 0.5, 0.625, 0.5, 0.625, 0.5, 0.625, 0.5, 0.625, 0.5, 0.625, 0.5, 0.375, 0.5, 0.375, 0.5, 0.625, 0.5, 0.375, 0.5, 0.375, 0.5, 0.375, 0.5, 0.625, 0.5, 0.625, 0.5, 0.625, 0.5, 0.625, 0.5, 0.625, 0.5, 0.625, 0.5, 0.625, 0.5, 0.375, 0.5, 0.625, 0.5, 0.625, 0.5, 0.375, 0.5, 0.625, 0.5, 0.375, 0.5, 0.375, 0.5, 0.625, 0.5, 0.625, 0.5, 0.625, 0.5, 0.625, 0.5, 0.625, 0.5, 0.625, 0.5, 0.375, 0.5, 0.375, 0.5, 0.375, 0.5, 0.375, 0.5, 0.375, 0.5, 0.625, 0.5, 0.375, 0.5, 0.375, 0.5, 0.625, 0.5, 0.375, 0.5, 0.625, 0.5, 0.625, 0.5, 0.375, 0.5, 0.625, 0.5, 0.375, 0.5, 0.375, 0.5, 0.625, 0.5, 0.625, 0.5, 0.625, 0.5, 0.625, 0.5, 0.625, 0.5, 0.625, 0.5, 0.375, 0.5, 0.375, 0.5, 0.625, 0.5, 0.375, 0.5, 0.375, 0.5, 0.375, 0.5, 0.375, 0.5, 0.375, 0.5, 0.375, 0.5, 0.375, 0.5, 0.375, 0.5, 0.625, 0.5, 0.625, 0.5, 0.625, 0.5, 0.625, 0.5, 0.375, 0.5, 0.625, 0.5, 0.625, 0.5, 0.375, 0.5, 0.625, 0.5, 0.375, 0.5, 0.375, 0.5, 0.625, 0.5, 0.625, 0.5, 0.625, 0.5, 0.625, 0.5, 0.625, 0.5, 0.375, 0.5, 0.625, 0.5, 0.625, 0.5, 0.375, 0.5, 0.375, 0.5, 0.625, 0.5, 0.625, 0.5, 0.375, 0.5, 0.625, 0.5, 0.625, 0.5, 0.625, 0.5, 0.625, 0.5, 0.375, 0.5, 0.375, 0.5, 0.375, 0.5, 0.375, 0.5, 0.625, 0.5, 0.625, 0.5, 0.625, 0.5, 0.625, 0.5, 0.625, 0.5, 0.625, 0.5, 0.625, 0.5, 0.625, 0.5, 0.625, 0.5, 0.375, 0.5, 0.375, 0.5, 0.625, 0.5, 0.375, 0.5, 0.375, 0.5, 0.375, 0.5, 0.375, 0.5, 0.625, 0.5, 0.375, 0.5, 0.375, 0.5, 0.625, 0.5, 0.625, 0.5, 0.375, 0.5, 0.375, 0.5, 0.625, 0.5, 0.375, 0.5, 0.375, 0.5, 0.375, 0.5, 0.375, 0.5, 0.375, 0.5, 0.625, 0.5, 0.625, 0.5, 0.375, 0.5, 0.0, 0.0, 0.0, 0.0, 0.0, 0.0, 0.0, 0.0, 0.375, 0.5, 0.375, 0.5, 0.375, 0.5, 0.375, 0.5, 0.625, 0.5, 0.625, 0.5, 0.625, 0.5, 0.625, 0.5, 0.375, 0.5, 0.625, 0.5, 0.625, 0.5, 0.375, 0.5, 0.625, 0.5, 0.625, 0.5, 0.625, 0.5, 0.625, 0.5, 0.625, 0.5, 0.375, 0.5, 0.375, 0.5, 0.625, 0.5, 0.375, 0.5, 0.375, 0.5, 0.375, 0.5, 0.375, 0.5, 0.375, 0.5, 0.375, 0.5, 0.375, 0.5, 0.375, 0.5, 0.625, 0.5, 0.375, 0.5, 0.375, 0.5, 0.625, 0.5, 0.375, 0.5, 0.375, 0.5, 0.375, 0.5, 0.375, 0.5, 0.375, 0.5, 0.625, 0.5, 0.625, 0.5, 0.375, 0.5, 0.0, 0.0, 0.0, 0.0, 0.0, 0.0, 0.0, 0.0, 0.0, 0.0, 0.0, 0.0, 0.0, 0.0, 0.0, 0.0, 0.625, 0.5, 0.375, 0.5, 0.375, 0.5, 0.625, 0.5, 0.0, 0.0, 0.0, 0.0, 0.0, 0.0, 0.0, 0.0, 0.0, 0.0, 0.0, 0.0, 0.625, 0.5, 0.375, 0.5, 0.375, 0.5, 0.625, 0.5, 0.375, 0.5, 0.375, 0.5, 0.375, 0.5, 0.375, 0.5, 0.375, 0.5, 0.625, 0.5, 0.625, 0.5, 0.375, 0.5, 0.625, 0.5, 0.375, 0.5, 0.375, 0.5, 0.625, 0.5, 0.0, 0.0, 0.0, 0.0, 0.0, 0.0, 0.0, 0.0, 0.0, 0.0, 0.0, 0.0, 0.625, 0.5, 0.625, 0.5, 0.625, 0.5, 0.625, 0.5, 0.375, 0.5, 0.625, 0.5, 0.625, 0.5, 0.375, 0.5, 0.375, 0.5, 0.375, 0.5, 0.375, 0.5, 0.375, 0.5, 0.625, 0.5, 0.375, 0.5, 0.375, 0.5, 0.625, 0.5, 0.375, 0.5, 0.375, 0.5, 0.375, 0.5, 0.375, 0.5, 0.625, 0.5, 0.625, 0.5, 0.375, 0.5, 0.375, 0.5, 0.375, 0.5, 0.375, 0.5, 0.375, 0.5, 0.625, 0.5, 0.375, 0.5, 0.375, 0.5, 0.625, 0.5, 0.375, 0.5, 0.625, 0.5, 0.625, 0.5, 0.375, 0.5, 0.625, 0.5, 0.625, 0.5, 0.375, 0.5, 0.375, 0.5, 0.625, 0.5, 0.625, 0.5, 0.625, 0.5, 0.625, 0.5, 0.625, 0.5, 0.625, 0.5, 0.625, 0.5, 0.625, 0.5, 0.375, 0.5, 0.625, 0.5, 0.625, 0.5, 0.375, 0.5, 0.375, 0.5, 0.375, 0.5, 0.375, 0.5, 0.375, 0.5, 0.625, 0.5, 0.375, 0.5, 0.375, 0.5, 0.625, 0.5, 0.625, 0.5, 0.625, 0.5, 0.625, 0.5, 0.625, 0.5, 0.375, 0.5, 0.375, 0.5, 0.375, 0.5, 0.375, 0.5, 0.375, 0.5, 0.625, 0.5, 0.625, 0.5, 0.375, 0.5, 0.375, 0.5, 0.375, 0.5, 0.375, 0.5, 0.375, 0.5, 0.625, 0.5, 0.375, 0.5, 0.375, 0.5, 0.625, 0.5, 0.625, 0.5, 0.625, 0.5, 0.625, 0.5, 0.625, 0.5, 0.375, 0.5, 0.625, 0.5, 0.625, 0.5, 0.375, 0.5, 0.625, 0.5, 0.375, 0.5, 0.375, 0.5, 0.625, 0.5, 0.625, 0.5, 0.375, 0.5, 0.375, 0.5, 0.625, 0.5, 0.625, 0.5, 0.625, 0.5, 0.625, 0.5, 0.625, 0.5, 0.375, 0.5, 0.625, 0.5, 0.625, 0.5, 0.375, 0.5, 0.375, 0.5, 0.375, 0.5, 0.375, 0.5, 0.375, 0.5, 0.375, 0.5, 0.375, 0.5, 0.375, 0.5, 0.375, 0.5, 0.375, 0.5, 0.375, 0.5, 0.375, 0.5, 0.375, 0.5, 0.375, 0.5, 0.625, 0.5, 0.625, 0.5, 0.375, 0.5, 0.625, 0.5, 0.625, 0.5, 0.625, 0.5, 0.625, 0.5, 0.625, 0.5, 0.375, 0.5, 0.375, 0.5, 0.625, 0.5, 0.375, 0.5, 0.625, 0.5, 0.625, 0.5, 0.375, 0.5, 0.625, 0.5, 0.625, 0.5, 0.625, 0.5, 0.625, 0.5, 0.625, 0.5, 0.625, 0.5, 0.625, 0.5, 0.625, 0.5, 0.375, 0.5, 0.625, 0.5, 0.625, 0.5, 0.375, 0.5, 0.375, 0.5, 0.375, 0.5, 0.375, 0.5, 0.375, 0.5, 0.625, 0.5, 0.375, 0.5, 0.375, 0.5, 0.625, 0.5, 0.625, 0.5, 0.625, 0.5, 0.625, 0.5, 0.625, 0.5, 0.375, 0.5, 0.625, 0.5, 0.625, 0.5, 0.375, 0.5, 0.375, 0.5, 0.375, 0.5, 0.375, 0.5, 0.375, 0.5, 0.625, 0.5, 0.375, 0.5, 0.375, 0.5, 0.625, 0.5, 0.625, 0.5, 0.625, 0.5, 0.625, 0.5, 0.625, 0.5, 0.625, 0.5, 0.625, 0.5, 0.625, 0.5, 0.625, 0.5, 0.625, 0.5, 0.375, 0.5, 0.375, 0.5, 0.625, 0.5, 0.625, 0.5, 0.375, 0.5, 0.375, 0.5, 0.625, 0.5, 0.375, 0.5, 0.625, 0.5, 0.625, 0.5, 0.375, 0.5, 0.375, 0.5, 0.625, 0.5, 0.625, 0.5, 0.375, 0.5, 0.375, 0.5, 0.375, 0.5, 0.375, 0.5, 0.375, 0.5, 0.375, 0.5, 0.375, 0.5, 0.375, 0.5, 0.375, 0.5, 0.375, 0.5, 0.375, 0.5, 0.375, 0.5, 0.375, 0.5, 0.375, 0.5, 0.625, 0.5, 0.625, 0.5, 0.375, 0.5, 0.625, 0.5, 0.375, 0.5, 0.375, 0.5, 0.625, 0.5, 0.625, 0.5, 0.625, 0.5, 0.625, 0.5, 0.625, 0.5, 0.375, 0.5, 0.375, 0.5, 0.375, 0.5, 0.375, 0.5, 0.375, 0.5, 0.375, 0.5, 0.375, 0.5, 0.375, 0.5, 0.625, 0.5, 0.375, 0.5, 0.375, 0.5, 0.625, 0.5, 0.625, 0.5, 0.375, 0.5, 0.375, 0.5, 0.625, 0.5, 0.625, 0.5, 0.625, 0.5, 0.625, 0.5, 0.625, 0.5, 0.625, 0.5, 0.625, 0.5, 0.625, 0.5, 0.625, 0.5, 0.375, 0.5, 0.375, 0.5, 0.375, 0.5, 0.375, 0.5, 0.625, 0.5, 0.375, 0.5, 0.375, 0.5, 0.625, 0.5, 0.625, 0.5, 0.625, 0.5, 0.625, 0.5, 0.625, 0.5, 0.625, 0.5, 0.375, 0.5, 0.375, 0.5, 0.625, 0.5, 0.625, 0.5, 0.375, 0.5, 0.375, 0.5, 0.625, 0.5, 0.625, 0.5, 0.625, 0.5, 0.625, 0.5, 0.625, 0.5, 0.625, 0.5, 0.625, 0.5, 0.625, 0.5, 0.625, 0.5, 0.375, 0.5, 0.375, 0.5, 0.375, 0.5, 0.375, 0.5, 0.375, 0.5, 0.375, 0.5, 0.375, 0.5, 0.375, 0.5, 0.375, 0.5, 0.375, 0.5, 0.375, 0.5, 0.375, 0.5, 0.625, 0.5, 0.625, 0.5, 0.625, 0.5, 0.625, 0.5, 0.625, 0.5, 0.375, 0.5, 0.375, 0.5, 0.625, 0.5, 0.375, 0.5, 0.625, 0.5, 0.625, 0.5, 0.375, 0.5, 0.625, 0.5, 0.375, 0.5, 0.375, 0.5, 0.625, 0.5, 0.375, 0.5, 0.375, 0.5, 0.375, 0.5, 0.375, 0.5, 0.375, 0.5, 0.625, 0.5, 0.625, 0.5, 0.375, 0.5, 0.625, 0.5, 0.625, 0.5, 0.625, 0.5, 0.625, 0.5, 0.625, 0.5, 0.375, 0.5, 0.375, 0.5, 0.625, 0.5, 0.0, 0.0, 0.0, 0.0, 0.0, 0.0, 0.0, 0.0, 0.0, 0.0, 0.0, 0.0, 0.625, 0.5, 0.375, 0.5, 0.375, 0.5, 0.625, 0.5, 0.0, 0.0, 0.0, 0.0, 0.0, 0.0, 0.0, 0.0, 0.0, 0.0, 0.0, 0.0, 0.625, 0.5, 0.375, 0.5, 0.375, 0.5, 0.625, 0.5, 0.0, 0.0, 0.0, 0.0, 0.0, 0.0, 0.0, 0.0, 0.0, 0.0, 0.0, 0.0, 0.625, 0.625, 0.375, 0.625, 0.375, 0.625, 0.625, 0.625, 0.375, 0.625, 0.625, 0.625, 0.625, 0.625, 0.375, 0.625, 0.625, 0.625, 0.375, 0.625, 0.375, 0.625, 0.625, 0.625, 0.375, 0.625, 0.375, 0.625, 0.375, 0.625, 0.375, 0.625, 0.375, 0.5, 0.375, 0.5, 0.375, 0.5, 0.375, 0.5, 0.625, 0.5, 0.625, 0.5, 0.625, 0.5, 0.625, 0.5, 0.625, 0.5, 0.375, 0.5, 0.375, 0.5, 0.625, 0.5, 0.375, 0.5, 0.375, 0.5, 0.375, 0.5, 0.375, 0.5, 0.625, 0.5, 0.625, 0.5, 0.625, 0.5, 0.625, 0.5, 0.625, 0.5, 0.375, 0.5, 0.375, 0.5, 0.625, 0.5, 0.625, 0.5, 0.625, 0.5, 0.625, 0.5, 0.625, 0.5, 0.375, 0.5, 0.625, 0.5, 0.625, 0.5, 0.375, 0.5, 0.625, 0.5, 0.625, 0.5, 0.625, 0.5, 0.625, 0.5, 0.375, 0.5, 0.625, 0.5, 0.625, 0.5, 0.375, 0.5, 0.375, 0.5, 0.375, 0.5, 0.375, 0.5, 0.375, 0.5, 0.375, 0.5, 0.375, 0.5, 0.375, 0.5, 0.375, 0.5, 0.625, 0.5, 0.625, 0.5, 0.625, 0.5, 0.625, 0.5, 0.625, 0.5, 0.625, 0.5, 0.625, 0.5, 0.625, 0.5, 0.375, 0.5, 0.375, 0.5, 0.375, 0.5, 0.375, 0.5, 0.375, 0.5, 0.375, 0.5, 0.375, 0.5, 0.375, 0.5, 0.375, 0.5, 0.375, 0.5, 0.375, 0.5, 0.375, 0.5, 0.625, 0.5, 0.625, 0.5, 0.625, 0.5, 0.625, 0.5, 0.625, 0.5, 0.625, 0.5, 0.625, 0.5, 0.625, 0.5, 0.625, 0.5, 0.625, 0.5, 0.625, 0.5, 0.625, 0.5, 0.375, 0.5, 0.375, 0.5, 0.375, 0.5, 0.375, 0.5, 0.375, 0.5, 0.375, 0.5, 0.375, 0.5, 0.375, 0.5, 0.375, 0.5, 0.375, 0.5, 0.375, 0.5, 0.375, 0.5, 0.625, 0.5, 0.625, 0.5, 0.625, 0.5, 0.625, 0.5, 0.625, 0.5, 0.625, 0.5, 0.625, 0.5, 0.625, 0.5, 0.0, 0.0, 0.0, 0.0, 0.0, 0.0, 0.0, 0.0, 0.625, 0.5, 0.375, 0.5, 0.375, 0.5, 0.625, 0.5, 0.375, 0.5, 0.375, 0.5, 0.375, 0.5, 0.375, 0.5, 0.375, 0.5, 0.625, 0.5, 0.625, 0.5, 0.375, 0.5, 0.625, 0.5, 0.625, 0.5, 0.625, 0.5, 0.625, 0.5, 0.625, 0.5, 0.625, 0.5, 0.625, 0.5, 0.625, 0.5, 0.625, 0.5, 0.625, 0.5, 0.625, 0.5, 0.625, 0.5, 0.625, 0.5, 0.625, 0.5, 0.625, 0.5, 0.625, 0.5, 0.375, 0.5, 0.375, 0.5, 0.375, 0.5, 0.375, 0.5, 0.375, 0.5, 0.375, 0.5, 0.375, 0.5, 0.375, 0.5, 0.375, 0.5, 0.375, 0.5, 0.375, 0.5, 0.375, 0.5, 0.375, 0.5, 0.375, 0.5, 0.625, 0.5, 0.625, 0.5, 0.625, 0.5, 0.625, 0.5, 0.625, 0.5, 0.375, 0.5, 0.375, 0.5, 0.375, 0.5, 0.375, 0.625, 0.375, 0.625, 0.375, 0.625, 0.375, 0.625, 0.625, 0.625, 0.375, 0.625, 0.375, 0.625, 0.625, 0.625, 0.375, 0.5, 0.375, 0.5, 0.375, 0.5, 0.375, 0.5, 0.375, 0.5, 0.375, 0.5, 0.375, 0.5, 0.375, 0.5, 0.625, 0.5, 0.625, 0.5, 0.625, 0.5, 0.625, 0.5, 0.375, 0.5, 0.375, 0.5, 0.375, 0.5, 0.375, 0.5, 0.375, 0.5, 0.625, 0.5, 0.625, 0.5, 0.375, 0.5, 0.375, 0.5, 0.375, 0.5, 0.375, 0.5, 0.375, 0.5, 0.625, 0.625, 0.625, 0.625, 0.625, 0.625, 0.625, 0.625, 0.625, 0.625, 0.625, 0.625, 0.625, 0.625, 0.625, 0.625, 0.625, 0.5, 0.625, 0.625, 0.625, 0.625, 0.625, 0.5, 0.625, 0.5, 0.625, 0.5, 0.625, 0.5, 0.625, 0.5, 0.375, 0.625, 0.375, 0.625, 0.375, 0.625, 0.375, 0.625, 0.375, 0.625, 0.375, 0.5, 0.375, 0.5, 0.375, 0.625, 0.625, 0.5, 0.625, 0.5, 0.625, 0.5, 0.625, 0.5, 0.375, 0.5, 0.375, 0.5, 0.375, 0.5, 0.375, 0.5, 0.625, 0.5, 0.625, 0.5, 0.625, 0.5, 0.625, 0.5, 0.375, 0.5, 0.375, 0.5, 0.625, 0.5, 0.375, 0.5, 0.375, 0.5, 0.375, 0.5, 0.375, 0.5, 0.375, 0.5, 0.375, 0.5, 0.375, 0.5, 0.375, 0.5, 0.625, 0.5, 0.625, 0.5, 0.625, 0.5, 0.625, 0.5, 0.625, 0.5, 0.625, 0.5, 0.625, 0.5, 0.625, 0.5, 0.625, 0.5, 0.625, 0.5, 0.625, 0.5, 0.625, 0.5, 0.375, 0.5, 0.375, 0.5, 0.375, 0.5, 0.375, 0.5, 0.375, 0.5, 0.375, 0.5, 0.375, 0.5, 0.375, 0.5, 0.375, 0.5, 0.375, 0.5, 0.375, 0.5, 0.375, 0.5, 0.375, 0.5, 0.625, 0.5, 0.625, 0.5, 0.375, 0.5, 0.625, 0.5, 0.625, 0.5, 0.625, 0.5, 0.625, 0.5, 0.625, 0.5, 0.625, 0.5, 0.625, 0.5, 0.625, 0.5, 0.625, 0.5, 0.625, 0.5, 0.625, 0.5, 0.625, 0.5, 0.375, 0.5, 0.625, 0.5, 0.625, 0.5, 0.375, 0.5, 0.375, 0.5, 0.375, 0.5, 0.375, 0.5, 0.375, 0.5, 0.375, 0.5, 0.375, 0.5, 0.375, 0.5, 0.375, 0.5, 0.375, 0.5, 0.375, 0.5, 0.375, 0.5, 0.375, 0.5, 0.375, 0.5, 0.375, 0.5, 0.375, 0.5, 0.375, 0.5, 0.375, 0.5, 0.375, 0.5, 0.375, 0.5, 0.375, 0.5, 0.625, 0.5, 0.625, 0.5, 0.625, 0.5, 0.625, 0.5, 0.625, 0.5, 0.625, 0.5, 0.625, 0.5, 0.625, 0.5, 0.625, 0.5, 0.375, 0.5, 0.375, 0.5, 0.625, 0.5, 0.375, 0.5, 0.375, 0.5, 0.375, 0.5, 0.375, 0.5, 0.375, 0.5, 0.375, 0.5, 0.375, 0.5, 0.375, 0.5, 0.625, 0.5, 0.625, 0.5, 0.625, 0.5, 0.625, 0.5, 0.625, 0.5, 0.625, 0.5, 0.625, 0.5, 0.625, 0.5, 0.375, 0.5, 0.375, 0.5, 0.375, 0.5, 0.375, 0.5, 0.625, 0.5, 0.625, 0.5, 0.625, 0.5, 0.625, 0.5, 0.375, 0.5, 0.375, 0.5, 0.375, 0.5, 0.375, 0.5, 0.625, 0.5, 0.625, 0.5, 0.625, 0.5, 0.625, 0.5, 0.375, 0.5, 0.375, 0.5, 0.375, 0.5, 0.375, 0.5, 0.375, 0.5, 0.375, 0.5, 0.375, 0.5, 0.375, 0.5, 0.625, 0.5, 0.625, 0.5, 0.625, 0.5, 0.625, 0.5, 0.625, 0.5, 0.625, 0.5, 0.625, 0.5, 0.625, 0.5, 0.625, 0.5, 0.625, 0.5, 0.625, 0.5, 0.625, 0.5, 0.375, 0.5, 0.375, 0.5, 0.375, 0.5, 0.375, 0.5, 0.625, 0.5, 0.375, 0.5, 0.375, 0.5, 0.625, 0.5, 0.375, 0.5, 0.375, 0.5, 0.375, 0.5, 0.375, 0.5, 0.625, 0.5, 0.625, 0.5, 0.625, 0.5, 0.625, 0.5, 0.625, 0.5, 0.625, 0.5, 0.625, 0.5, 0.625, 0.5, 0.375, 0.5, 0.375, 0.5, 0.375, 0.5, 0.375, 0.5, 0.375, 0.5, 0.375, 0.5, 0.375, 0.5, 0.375, 0.5, 0.625, 0.5, 0.625, 0.5, 0.625, 0.5, 0.625, 0.5, 0.625, 0.5, 0.625, 0.5, 0.625, 0.5, 0.625, 0.5, 0.375, 0.5, 0.375, 0.5, 0.375, 0.5, 0.375, 0.5, 0.375, 0.5, 0.375, 0.5, 0.375, 0.5, 0.375, 0.5, 0.625, 0.5, 0.625, 0.5, 0.625, 0.5, 0.625, 0.5, 0.375, 0.5, 0.375, 0.5, 0.375, 0.5, 0.375, 0.5, 0.625, 0.5, 0.625, 0.5, 0.625, 0.5, 0.625, 0.5, 0.625, 0.5, 0.625, 0.5, 0.625, 0.5, 0.625, 0.5, 0.375, 0.5, 0.375, 0.5, 0.375, 0.5, 0.375, 0.5, 0.375, 0.5, 0.625, 0.5, 0.625, 0.5, 0.375, 0.5, 0.625, 0.5, 0.625, 0.5, 0.625, 0.5, 0.625, 0.5, 0.375, 0.5, 0.625, 0.5, 0.625, 0.5, 0.375, 0.5, 0.375, 0.5, 0.625, 0.5, 0.625, 0.5, 0.375, 0.5, 0.625, 0.5, 0.375, 0.5, 0.375, 0.5, 0.625, 0.5, 0.625, 0.5, 0.625, 0.5, 0.625, 0.5, 0.625, 0.5, 0.625, 0.5, 0.625, 0.5, 0.625, 0.5, 0.625, 0.5, 0.0, 0.0, 0.0, 0.0, 0.0, 0.0, 0.0, 0.0, 0.0, 0.0, 0.0, 0.0, 0.0, 0.0, 0.0, 0.0, 0.0, 0.0, 0.0, 0.0, 0.0, 0.0, 0.0, 0.0, 0.0, 0.0, 0.0, 0.0, 0.0, 0.0, 0.0, 0.0, 0.375, 0.5, 0.625, 0.5, 0.625, 0.5, 0.375, 0.5, 0.625, 0.5, 0.375, 0.5, 0.375, 0.5, 0.625, 0.5, 0.375, 0.5, 0.375, 0.5, 0.375, 0.5, 0.375, 0.5, 0.375, 0.5, 0.625, 0.5, 0.625, 0.5, 0.375, 0.5, 0.625, 0.5, 0.375, 0.5, 0.375, 0.5, 0.625, 0.5, 0.375, 0.5, 0.625, 0.5, 0.625, 0.5, 0.375, 0.5, 0.625, 0.5, 0.375, 0.5, 0.375, 0.5, 0.625, 0.5, 0.625, 0.5, 0.625, 0.5, 0.625, 0.5, 0.625, 0.5, 0.0, 0.0, 0.0, 0.0, 0.0, 0.0, 0.0, 0.0, 0.625, 0.5, 0.625, 0.5, 0.625, 0.5, 0.625, 0.5, 0.0, 0.0, 0.0, 0.0, 0.0, 0.0, 0.0, 0.0, 0.375, 0.5, 0.625, 0.5, 0.625, 0.5, 0.375, 0.5, 0.375, 0.5, 0.375, 0.5, 0.375, 0.5, 0.375, 0.5, 0.375, 0.5, 0.375, 0.5, 0.375, 0.5, 0.375, 0.5, 0.625, 0.5, 0.375, 0.5, 0.375, 0.5, 0.625, 0.5, 0.375, 0.5, 0.375, 0.5, 0.375, 0.5, 0.375, 0.5, 0.625, 0.5, 0.625, 0.5, 0.625, 0.5, 0.625, 0.5, 0.625, 0.5, 0.375, 0.5, 0.375, 0.5, 0.625, 0.5, 0.375, 0.5, 0.625, 0.5, 0.625, 0.5, 0.375, 0.5, 0.375, 0.5, 0.625, 0.5, 0.625, 0.5, 0.375, 0.5, 0.375, 0.5, 0.625, 0.5, 0.625, 0.5, 0.375, 0.5, 0.0, 0.0, 0.0, 0.0, 0.0, 0.0, 0.0, 0.0, 0.375, 0.5, 0.375, 0.5, 0.375, 0.5, 0.375, 0.5, 0.0, 0.0, 0.0, 0.0, 0.0, 0.0, 0.0, 0.0, 0.0, 0.0, 0.0, 0.0, 0.0, 0.0, 0.0, 0.0, 0.625, 0.5, 0.625, 0.5, 0.625, 0.5, 0.625, 0.5, 0.375, 0.5, 0.625, 0.5, 0.625, 0.5, 0.375, 0.5, 0.375, 0.5, 0.625, 0.5, 0.625, 0.5, 0.375, 0.5, 0.375, 0.5, 0.625, 0.5, 0.625, 0.5, 0.375, 0.5, 0.625, 0.5, 0.625, 0.5, 0.625, 0.5, 0.625, 0.5, 0.625, 0.5, 0.375, 0.5, 0.375, 0.5, 0.625, 0.5, 0.375, 0.5, 0.375, 0.5, 0.375, 0.5, 0.375, 0.5, 0.0, 0.0, 0.0, 0.0, 0.0, 0.0, 0.0, 0.0, 0.0, 0.0, 0.0, 0.0, 0.625, 0.5, 0.625, 0.5, 0.625, 0.5, 0.625, 0.5, 0.375, 0.5, 0.625, 0.5, 0.625, 0.5, 0.375, 0.5, 0.0, 0.0, 0.0, 0.0, 0.0, 0.0, 0.0, 0.0, 0.375, 0.5, 0.375, 0.5, 0.375, 0.5, 0.375, 0.5, 0.0, 0.0, 0.0, 0.0, 0.0, 0.0, 0.0, 0.0, 0.0, 0.0, 0.0, 0.0, 0.0, 0.0, 0.0, 0.0, 0.0, 0.0, 0.0, 0.0, 0.0, 0.0, 0.0, 0.0, 0.375, 0.5, 0.0, 0.0, 0.0, 0.0, 0.0, 0.0, 0.0, 0.0, 0.0, 0.0, 0.0, 0.0, 0.0, 0.0, 0.0, 0.0, 0.0, 0.0, 0.0, 0.0, 0.0, 0.0, 0.0, 0.0, 0.0, 0.0, 0.0, 0.0, 0.625, 0.5, 0.625, 0.5, 0.625, 0.5, 0.0, 0.0, 0.625, 0.5, 0.625, 0.5, 0.375, 0.5, 0.625, 0.5, 0.625, 0.5, 0.375, 0.5, 0.375, 0.5, 0.375, 0.5, 0.375, 0.5, 0.375, 0.5, 0.0, 0.0, 0.0, 0.0, 0.0, 0.0, 0.0, 0.0, 0.375, 0.5, 0.625, 0.5, 0.625, 0.5, 0.375, 0.5, 0.0, 0.0, 0.0, 0.0, 0.0, 0.0, 0.0, 0.0, 0.0, 0.0, 0.0, 0.0, 0.0, 0.0, 0.0, 0.0, 0.375, 0.5, 0.375, 0.5, 0.375, 0.5, 0.375, 0.5, 0.0, 0.0, 0.0, 0.0, 0.0, 0.0, 0.0, 0.0, 0.625, 0.5, 0.375, 0.5, 0.375, 0.5, 0.625, 0.5, 0.375, 0.5, 0.0, 0.0, 0.0, 0.0, 0.375, 0.5, 0.375, 0.5, 0.375, 0.5, 0.375, 0.5, 0.375, 0.5, 0.0, 0.0, 0.0, 0.0, 0.0, 0.0, 0.0, 0.0, 0.0, 0.0, 0.0, 0.0, 0.0, 0.0, 0.0, 0.0, 0.375, 0.5, 0.625, 0.5, 0.625, 0.5, 0.375, 0.5, 0.0, 0.0, 0.0, 0.0, 0.0, 0.0, 0.0, 0.0, 0.0, 0.0, 0.0, 0.0, 0.0, 0.0, 0.0, 0.0, 0.0, 0.0, 0.0, 0.0, 0.0, 0.0, 0.0, 0.0, 0.0, 0.0, 0.0, 0.0, 0.0, 0.0, 0.0, 0.0, 0.0, 0.0, 0.0, 0.0, 0.0, 0.0, 0.0, 0.0, 0.0, 0.0, 0.0, 0.0, 0.0, 0.0, 0.0, 0.0, 0.0, 0.0, 0.0, 0.0, 0.0, 0.0, 0.0, 0.0, 0.0, 0.0, 0.0, 0.0, 0.0, 0.0, 0.0, 0.0, 0.0, 0.0, 0.0, 0.0, 0.0, 0.0, 0.0, 0.0, 0.0, 0.0, 0.0, 0.0, 0.0, 0.0, 0.0, 0.0, 0.0, 0.0, 0.0, 0.0, 0.0, 0.0, 0.0, 0.0, 0.0, 0.0, 0.0, 0.0, 0.0, 0.0, 0.0, 0.0, 0.0, 0.0, 0.0, 0.0, 0.625, 0.5, 0.625, 0.5, 0.0, 0.0, 0.0, 0.0, 0.0, 0.0, 0.0, 0.0, 0.0, 0.0, 0.625, 0.5, 0.625, 0.5, 0.625, 0.5, 0.625, 0.5, 0.0, 0.0, 0.0, 0.0, 0.0, 0.0, 0.0, 0.0, 0.0, 0.0, 0.0, 0.0, 0.0, 0.0, 0.0, 0.0, 0.0, 0.0, 0.0, 0.0, 0.0, 0.0, 0.0, 0.0, 0.0, 0.0, 0.0, 0.0, 0.0, 0.0, 0.0, 0.0, 0.0, 0.0, 0.0, 0.0, 0.0, 0.0, 0.0, 0.0, 0.375, 0.5, 0.375, 0.5, 0.375, 0.5, 0.375, 0.5, 0.375, 0.5, 0.375, 0.5, 0.375, 0.5, 0.375, 0.5, 0.375, 0.5, 0.625, 0.5, 0.625, 0.5, 0.375, 0.5, 0.625, 0.5, 0.375, 0.5, 0.375, 0.5, 0.625, 0.5, 0.625, 0.5, 0.625, 0.5, 0.625, 0.5, 0.625, 0.5])
me_cube_001.update()

# ---- objects
ob_cube = bpy.data.objects.new('Cube', me_cube_001)

# ---- transforms, parenting, visibility, modifiers, constraints
ob_cube.location = (-0.5, 1.0, 0.0)
ob_cube.scale = (0.6, 1.2, 0.6)

# ---- collection membership
col_collection.objects.link(ob_cube)

# ---- scene / render settings (as saved in the file)
scene.frame_start = 1; scene.frame_end = 250; scene.frame_set(1)
scene.render.engine = 'BLENDER_EEVEE_NEXT'
bpy.context.view_layer.update()

# ---- added for rendering (the .blend has no active camera and no usable light): camera, sun
cam_auto = bpy.data.cameras.new('AutoCamera')
cam_auto.lens = 50.0
cam_auto.sensor_width = 36.0
cam_auto.clip_end = 2109.89
ob_auto_camera = bpy.data.objects.new('AutoCamera', cam_auto)
scene.collection.objects.link(ob_auto_camera)
ob_auto_camera.location = (120.411, -131.568, 96.1778)
ob_auto_camera.rotation_euler = (1.09748, -7.21219e-08, 0.694738)
scene.camera = ob_auto_camera
light_auto_sun = bpy.data.lights.new('AutoSun', 'SUN')
light_auto_sun.energy = 3.0
light_auto_sun.angle = 0.0523599
ob_auto_sun = bpy.data.objects.new('AutoSun', light_auto_sun)
scene.collection.objects.link(ob_auto_sun)
ob_auto_sun.rotation_euler = (0.872665, 0.174533, 0.523599)
bpy.context.view_layer.update()
